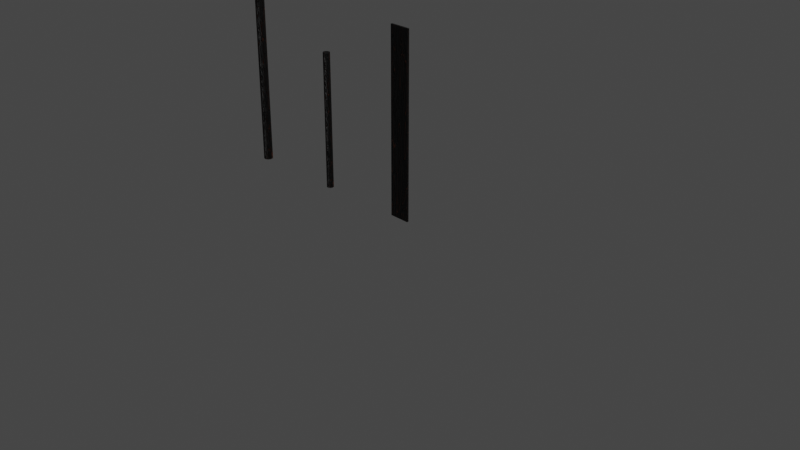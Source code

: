 # Source: PostCollection.blend  (saved by Blender 3.3.6; exported with 4.5.12 LTS)
import bpy
from mathutils import Matrix  # noqa: F401  (used for matrix-valued properties, if any)

bpy.ops.wm.read_factory_settings(use_empty=True)
scene = bpy.context.scene
scene.name = 'Scene'

# ---- collections
col_collection = bpy.data.collections.new('Collection'); scene.collection.children.link(col_collection)

# ---- materials (node trees are filled in below, after node groups)
mat_artwood = bpy.data.materials.new('ArtWood')
mat_artwood.use_transparent_shadow = False

# ---- node groups
ng_auto_smooth = bpy.data.node_groups.new('Auto Smooth', 'GeometryNodeTree')
_s = ng_auto_smooth.interface.new_socket(name='Geometry', in_out='OUTPUT', socket_type='NodeSocketGeometry')
_s = ng_auto_smooth.interface.new_socket(name='Geometry', in_out='INPUT', socket_type='NodeSocketGeometry')
_s = ng_auto_smooth.interface.new_socket(name='Angle', in_out='INPUT', socket_type='NodeSocketFloat')
_s.subtype = 'ANGLE'
_s.min_value = 0.0
_s.max_value = 3.142
ng_auto_smooth.is_modifier = True
_N = ng_auto_smooth.nodes; _L = ng_auto_smooth.links
n0 = _N.new('NodeGroupOutput'); n0.name = 'Group Output'; n0.location = (480, -100)
n1 = _N.new('NodeGroupInput'); n1.name = 'Group Input'; n1.location = (-420, -300)
n2 = _N.new('NodeGroupInput'); n2.name = 'Group Input.001'; n2.location = (-60, -100)
n3 = _N.new('GeometryNodeSetShadeSmooth'); n3.name = 'Set Shade Smooth'; n3.location = (120, -100)
n3.domain = 'EDGE'
n4 = _N.new('GeometryNodeSetShadeSmooth'); n4.name = 'Set Shade Smooth.001'; n4.location = (300, -100)
n5 = _N.new('GeometryNodeInputMeshEdgeAngle'); n5.name = 'Edge Angle'; n5.location = (-420, -220)
n6 = _N.new('GeometryNodeInputEdgeSmooth'); n6.name = 'Is Edge Smooth'; n6.location = (-60, -160)
n7 = _N.new('GeometryNodeInputShadeSmooth'); n7.name = 'Is Face Smooth'; n7.location = (-240, -340)
n8 = _N.new('FunctionNodeBooleanMath'); n8.name = 'Boolean Math'; n8.location = (-60, -220)
n9 = _N.new('FunctionNodeCompare'); n9.name = 'Compare'; n9.location = (-240, -180)
n9.operation = 'LESS_EQUAL'
_L.new(n5.outputs[0], n9.inputs[0])
_L.new(n4.outputs[0], n0.inputs[0])
_L.new(n1.outputs[1], n9.inputs[1])
_L.new(n9.outputs[0], n8.inputs[0])
_L.new(n7.outputs[0], n8.inputs[1])
_L.new(n2.outputs[0], n3.inputs[0])
_L.new(n6.outputs[0], n3.inputs[1])
_L.new(n3.outputs[0], n4.inputs[0])
_L.new(n8.outputs[0], n3.inputs[2])
n0.is_active_output = True

# ---- material node trees
mat_artwood.use_nodes = True; mat_artwood.node_tree.nodes.clear()
_N = mat_artwood.node_tree.nodes; _L = mat_artwood.node_tree.links
n0 = _N.new('ShaderNodeTexNoise'); n0.name = 'Musgrave Texture.001'; n0.location = (-760, 214)
n0.width = 150
n0.normalize = False
n0.inputs[3].default_value = 1.0
n0.inputs[4].default_value = 0.25
n1 = _N.new('ShaderNodeOutputMaterial'); n1.name = 'Material Output'; n1.location = (586, 287)
n2 = _N.new('ShaderNodeBsdfPrincipled'); n2.name = 'Principled BSDF'; n2.location = (335, 276)
n2.distribution = 'GGX'
n2.subsurface_method = 'RANDOM_WALK_SKIN'
n2.inputs[3].default_value = 1.45
n2.inputs[27].default_value = (0.0, 0.0, 0.0, 1.0)
n2.inputs[28].default_value = 1.0
n3 = _N.new('ShaderNodeTexNoise'); n3.name = 'Musgrave Texture'; n3.location = (-509, 211)
n3.width = 150
n3.normalize = False
n3.inputs[3].default_value = 1.0
n3.inputs[4].default_value = 0.25
n4 = _N.new('ShaderNodeValToRGB'); n4.name = 'ColorRamp'; n4.location = (-163, 222)
n4.color_ramp.interpolation = 'B_SPLINE'
while len(n4.color_ramp.elements) > 1: n4.color_ramp.elements.remove(n4.color_ramp.elements[-1])
n4.color_ramp.elements[0].position = 0.0; n4.color_ramp.elements[0].color = (0.3029, 0.1226, 0.09557, 1.0)
_e = n4.color_ramp.elements.new(0.9356); _e.color = (1.0, 0.6912, 0.2863, 1.0)
n5 = _N.new('ShaderNodeValToRGB'); n5.name = 'ColorRamp.001'; n5.location = (-176, 491)
while len(n5.color_ramp.elements) > 1: n5.color_ramp.elements.remove(n5.color_ramp.elements[-1])
n5.color_ramp.elements[0].position = 0.3144; n5.color_ramp.elements[0].color = (0.0, 0.0, 0.0, 1.0)
_e = n5.color_ramp.elements.new(0.6314); _e.color = (1.0, 0.2216, 0.04898, 1.0)
n6 = _N.new('ShaderNodeTexCoord'); n6.name = 'Texture Coordinate'; n6.location = (-1254, 202)
n7 = _N.new('ShaderNodeMapping'); n7.name = 'Mapping'; n7.location = (-991, 215)
n8 = _N.new('ShaderNodeBump'); n8.name = 'Bump'; n8.location = (141, -85)
n8.invert = True
n8.inputs[0].default_value = 0.7952
n8.inputs[1].default_value = 3.4
n8.inputs[2].default_value = 1.0
_L.new(n2.outputs[0], n1.inputs[0])
_L.new(n0.outputs[0], n3.inputs[0])
_L.new(n7.outputs[0], n0.inputs[0])
_L.new(n3.outputs[0], n4.inputs[0])
_L.new(n4.outputs[0], n8.inputs[3])
_L.new(n8.outputs[0], n2.inputs[5])
_L.new(n3.outputs[0], n5.inputs[0])
_L.new(n5.outputs[0], n2.inputs[0])
_L.new(n6.outputs[0], n7.inputs[0])
n1.is_active_output = True

# ---- world
world_world = bpy.data.worlds.new('World'); scene.world = world_world
world_world.use_nodes = True; world_world.node_tree.nodes.clear()
_N = world_world.node_tree.nodes; _L = world_world.node_tree.links
n0 = _N.new('ShaderNodeOutputWorld'); n0.name = 'World Output'; n0.location = (300, 300)
n1 = _N.new('ShaderNodeBackground'); n1.name = 'Background'; n1.location = (10, 300)
n1.inputs[0].default_value = (0.05088, 0.05088, 0.05088, 1.0)
_L.new(n1.outputs[0], n0.inputs[0])
n0.is_active_output = True
world_world.color = (0.05088, 0.05088, 0.05088)
world_world.use_sun_shadow = False
world_world.sun_shadow_jitter_overblur = 0.0

# ---- cameras
cam_camera = bpy.data.cameras.new('Camera')
cam_camera.clip_end = 100.0
cam_camera.ortho_scale = 7.314

# ---- lights
light_light = bpy.data.lights.new('Light', 'POINT')
light_light.transmission_factor = 0.0
light_light.energy = 1000.0
light_light.shadow_soft_size = 0.1
light_light.shadow_maximum_resolution = 0.006
light_light.use_absolute_resolution = True

# ---- meshes
me_post_cylinder_2m = bpy.data.meshes.new('post cylinder 2m')
me_post_cylinder_2m.from_pydata([(0.0, 0.05, -1.0), (0.0, 0.05, 1.0), (0.009755, 0.04904, -1.0), (0.009755, 0.04904, 1.0), (0.01913, 0.04619, -1.0), (0.01913, 0.04619, 1.0), (0.02778, 0.04157, -1.0), (0.02778, 0.04157, 1.0), (0.03536, 0.03536, -1.0), (0.03536, 0.03536, 1.0), (0.04157, 0.02778, -1.0), (0.04157, 0.02778, 1.0), (0.04619, 0.01913, -1.0), (0.04619, 0.01913, 1.0), (0.04904, 0.009755, -1.0), (0.04904, 0.009755, 1.0), (0.05, 0.0, -1.0), (0.05, 0.0, 1.0), (0.04904, -0.009755, -1.0), (0.04904, -0.009755, 1.0), (0.04619, -0.01913, -1.0), (0.04619, -0.01913, 1.0), (0.04157, -0.02778, -1.0), (0.04157, -0.02778, 1.0), (0.03536, -0.03536, -1.0), (0.03536, -0.03536, 1.0), (0.02778, -0.04157, -1.0), (0.02778, -0.04157, 1.0), (0.01913, -0.04619, -1.0), (0.01913, -0.04619, 1.0), (0.009755, -0.04904, -1.0), (0.009755, -0.04904, 1.0), (0.0, -0.05, -1.0), (0.0, -0.05, 1.0), (-0.009755, -0.04904, -1.0), (-0.009755, -0.04904, 1.0), (-0.01913, -0.04619, -1.0), (-0.01913, -0.04619, 1.0), (-0.02778, -0.04157, -1.0), (-0.02778, -0.04157, 1.0), (-0.03536, -0.03536, -1.0), (-0.03536, -0.03536, 1.0), (-0.04157, -0.02778, -1.0), (-0.04157, -0.02778, 1.0), (-0.04619, -0.01913, -1.0), (-0.04619, -0.01913, 1.0), (-0.04904, -0.009755, -1.0), (-0.04904, -0.009755, 1.0), (-0.05, 0.0, -1.0), (-0.05, 0.0, 1.0), (-0.04904, 0.009755, -1.0), (-0.04904, 0.009755, 1.0), (-0.04619, 0.01913, -1.0), (-0.04619, 0.01913, 1.0), (-0.04157, 0.02778, -1.0), (-0.04157, 0.02778, 1.0), (-0.03536, 0.03536, -1.0), (-0.03536, 0.03536, 1.0), (-0.02778, 0.04157, -1.0), (-0.02778, 0.04157, 1.0), (-0.01913, 0.04619, -1.0), (-0.01913, 0.04619, 1.0), (-0.009755, 0.04904, -1.0), (-0.009755, 0.04904, 1.0)], [], [(0, 1, 3, 2), (2, 3, 5, 4), (4, 5, 7, 6), (6, 7, 9, 8), (8, 9, 11, 10), (10, 11, 13, 12), (12, 13, 15, 14), (14, 15, 17, 16), (16, 17, 19, 18), (18, 19, 21, 20), (20, 21, 23, 22), (22, 23, 25, 24), (24, 25, 27, 26), (26, 27, 29, 28), (28, 29, 31, 30), (30, 31, 33, 32), (32, 33, 35, 34), (34, 35, 37, 36), (36, 37, 39, 38), (38, 39, 41, 40), (40, 41, 43, 42), (42, 43, 45, 44), (44, 45, 47, 46), (46, 47, 49, 48), (48, 49, 51, 50), (50, 51, 53, 52), (52, 53, 55, 54), (54, 55, 57, 56), (56, 57, 59, 58), (58, 59, 61, 60), (3, 1, 63, 61, 59, 57, 55, 53, 51, 49, 47, 45, 43, 41, 39, 37, 35, 33, 31, 29, 27, 25, 23, 21, 19, 17, 15, 13, 11, 9, 7, 5), (60, 61, 63, 62), (62, 63, 1, 0), (0, 2, 4, 6, 8, 10, 12, 14, 16, 18, 20, 22, 24, 26, 28, 30, 32, 34, 36, 38, 40, 42, 44, 46, 48, 50, 52, 54, 56, 58, 60, 62)])
me_post_cylinder_2m.polygons.foreach_set('use_smooth', [True] * 34)
_uv = me_post_cylinder_2m.uv_layers.new(name='UVMap')
_uv.uv.foreach_set('vector', [1.0, 0.5, 1.0, 1.0, 0.9688, 1.0, 0.9688, 0.5, 0.9688, 0.5, 0.9688, 1.0, 0.9375, 1.0, 0.9375, 0.5, 0.9375, 0.5, 0.9375, 1.0, 0.9062, 1.0, 0.9062, 0.5, 0.9062, 0.5, 0.9062, 1.0, 0.875, 1.0, 0.875, 0.5, 0.875, 0.5, 0.875, 1.0, 0.8438, 1.0, 0.8438, 0.5, 0.8438, 0.5, 0.8438, 1.0, 0.8125, 1.0, 0.8125, 0.5, 0.8125, 0.5, 0.8125, 1.0, 0.7812, 1.0, 0.7812, 0.5, 0.7812, 0.5, 0.7812, 1.0, 0.75, 1.0, 0.75, 0.5, 0.75, 0.5, 0.75, 1.0, 0.7188, 1.0, 0.7188, 0.5, 0.7188, 0.5, 0.7188, 1.0, 0.6875, 1.0, 0.6875, 0.5, 0.6875, 0.5, 0.6875, 1.0, 0.6562, 1.0, 0.6562, 0.5, 0.6562, 0.5, 0.6562, 1.0, 0.625, 1.0, 0.625, 0.5, 0.625, 0.5, 0.625, 1.0, 0.5938, 1.0, 0.5938, 0.5, 0.5938, 0.5, 0.5938, 1.0, 0.5625, 1.0, 0.5625, 0.5, 0.5625, 0.5, 0.5625, 1.0, 0.5312, 1.0, 0.5312, 0.5, 0.5312, 0.5, 0.5312, 1.0, 0.5, 1.0, 0.5, 0.5, 0.5, 0.5, 0.5, 1.0, 0.4688, 1.0, 0.4688, 0.5, 0.4688, 0.5, 0.4688, 1.0, 0.4375, 1.0, 0.4375, 0.5, 0.4375, 0.5, 0.4375, 1.0, 0.4062, 1.0, 0.4062, 0.5, 0.4062, 0.5, 0.4062, 1.0, 0.375, 1.0, 0.375, 0.5, 0.375, 0.5, 0.375, 1.0, 0.3438, 1.0, 0.3438, 0.5, 0.3438, 0.5, 0.3438, 1.0, 0.3125, 1.0, 0.3125, 0.5, 0.3125, 0.5, 0.3125, 1.0, 0.2812, 1.0, 0.2812, 0.5, 0.2812, 0.5, 0.2812, 1.0, 0.25, 1.0, 0.25, 0.5, 0.25, 0.5, 0.25, 1.0, 0.2188, 1.0, 0.2188, 0.5, 0.2188, 0.5, 0.2188, 1.0, 0.1875, 1.0, 0.1875, 0.5, 0.1875, 0.5, 0.1875, 1.0, 0.1562, 1.0, 0.1562, 0.5, 0.1562, 0.5, 0.1562, 1.0, 0.125, 1.0, 0.125, 0.5, 0.125, 0.5, 0.125, 1.0, 0.09375, 1.0, 0.09375, 0.5, 0.09375, 0.5, 0.09375, 1.0, 0.0625, 1.0, 0.0625, 0.5, 0.2968, 0.4854, 0.25, 0.49, 0.2032, 0.4854, 0.1582, 0.4717, 0.1167, 0.4496, 0.08029, 0.4197, 0.05045, 0.3833, 0.02827, 0.3418, 0.01461, 0.2968, 0.01, 0.25, 0.01461, 0.2032, 0.02827, 0.1582, 0.05045, 0.1167, 0.08029, 0.08029, 0.1167, 0.05045, 0.1582, 0.02827, 0.2032, 0.01461, 0.25, 0.01, 0.2968, 0.01461, 0.3418, 0.02827, 0.3833, 0.05045, 0.4197, 0.08029, 0.4496, 0.1167, 0.4717, 0.1582, 0.4854, 0.2032, 0.49, 0.25, 0.4854, 0.2968, 0.4717, 0.3418, 0.4496, 0.3833, 0.4197, 0.4197, 0.3833, 0.4496, 0.3418, 0.4717, 0.0625, 0.5, 0.0625, 1.0, 0.03125, 1.0, 0.03125, 0.5, 0.03125, 0.5, 0.03125, 1.0, 0.0, 1.0, 0.0, 0.5, 0.75, 0.49, 0.7968, 0.4854, 0.8418, 0.4717, 0.8833, 0.4496, 0.9197, 0.4197, 0.9496, 0.3833, 0.9717, 0.3418, 0.9854, 0.2968, 0.99, 0.25, 0.9854, 0.2032, 0.9717, 0.1582, 0.9496, 0.1167, 0.9197, 0.08029, 0.8833, 0.05045, 0.8418, 0.02827, 0.7968, 0.01461, 0.75, 0.01, 0.7032, 0.01461, 0.6582, 0.02827, 0.6167, 0.05045, 0.5803, 0.08029, 0.5504, 0.1167, 0.5283, 0.1582, 0.5146, 0.2032, 0.51, 0.25, 0.5146, 0.2968, 0.5283, 0.3418, 0.5504, 0.3833, 0.5803, 0.4197, 0.6167, 0.4496, 0.6582, 0.4717, 0.7032, 0.4854])
me_post_cylinder_2m.materials.append(mat_artwood)
me_post_cylinder_2m.update()
me_post_cylinder_1_5m = bpy.data.meshes.new('post cylinder 1.5m')
me_post_cylinder_1_5m.from_pydata([(0.0, 0.05, -1.0), (0.0, 0.05, 1.0), (0.009755, 0.04904, -1.0), (0.009755, 0.04904, 1.0), (0.01913, 0.04619, -1.0), (0.01913, 0.04619, 1.0), (0.02778, 0.04157, -1.0), (0.02778, 0.04157, 1.0), (0.03536, 0.03536, -1.0), (0.03536, 0.03536, 1.0), (0.04157, 0.02778, -1.0), (0.04157, 0.02778, 1.0), (0.04619, 0.01913, -1.0), (0.04619, 0.01913, 1.0), (0.04904, 0.009755, -1.0), (0.04904, 0.009755, 1.0), (0.05, 0.0, -1.0), (0.05, 0.0, 1.0), (0.04904, -0.009755, -1.0), (0.04904, -0.009755, 1.0), (0.04619, -0.01913, -1.0), (0.04619, -0.01913, 1.0), (0.04157, -0.02778, -1.0), (0.04157, -0.02778, 1.0), (0.03536, -0.03536, -1.0), (0.03536, -0.03536, 1.0), (0.02778, -0.04157, -1.0), (0.02778, -0.04157, 1.0), (0.01913, -0.04619, -1.0), (0.01913, -0.04619, 1.0), (0.009755, -0.04904, -1.0), (0.009755, -0.04904, 1.0), (0.0, -0.05, -1.0), (0.0, -0.05, 1.0), (-0.009755, -0.04904, -1.0), (-0.009755, -0.04904, 1.0), (-0.01913, -0.04619, -1.0), (-0.01913, -0.04619, 1.0), (-0.02778, -0.04157, -1.0), (-0.02778, -0.04157, 1.0), (-0.03536, -0.03536, -1.0), (-0.03536, -0.03536, 1.0), (-0.04157, -0.02778, -1.0), (-0.04157, -0.02778, 1.0), (-0.04619, -0.01913, -1.0), (-0.04619, -0.01913, 1.0), (-0.04904, -0.009755, -1.0), (-0.04904, -0.009755, 1.0), (-0.05, 0.0, -1.0), (-0.05, 0.0, 1.0), (-0.04904, 0.009755, -1.0), (-0.04904, 0.009755, 1.0), (-0.04619, 0.01913, -1.0), (-0.04619, 0.01913, 1.0), (-0.04157, 0.02778, -1.0), (-0.04157, 0.02778, 1.0), (-0.03536, 0.03536, -1.0), (-0.03536, 0.03536, 1.0), (-0.02778, 0.04157, -1.0), (-0.02778, 0.04157, 1.0), (-0.01913, 0.04619, -1.0), (-0.01913, 0.04619, 1.0), (-0.009755, 0.04904, -1.0), (-0.009755, 0.04904, 1.0)], [], [(0, 1, 3, 2), (2, 3, 5, 4), (4, 5, 7, 6), (6, 7, 9, 8), (8, 9, 11, 10), (10, 11, 13, 12), (12, 13, 15, 14), (14, 15, 17, 16), (16, 17, 19, 18), (18, 19, 21, 20), (20, 21, 23, 22), (22, 23, 25, 24), (24, 25, 27, 26), (26, 27, 29, 28), (28, 29, 31, 30), (30, 31, 33, 32), (32, 33, 35, 34), (34, 35, 37, 36), (36, 37, 39, 38), (38, 39, 41, 40), (40, 41, 43, 42), (42, 43, 45, 44), (44, 45, 47, 46), (46, 47, 49, 48), (48, 49, 51, 50), (50, 51, 53, 52), (52, 53, 55, 54), (54, 55, 57, 56), (56, 57, 59, 58), (58, 59, 61, 60), (3, 1, 63, 61, 59, 57, 55, 53, 51, 49, 47, 45, 43, 41, 39, 37, 35, 33, 31, 29, 27, 25, 23, 21, 19, 17, 15, 13, 11, 9, 7, 5), (60, 61, 63, 62), (62, 63, 1, 0), (0, 2, 4, 6, 8, 10, 12, 14, 16, 18, 20, 22, 24, 26, 28, 30, 32, 34, 36, 38, 40, 42, 44, 46, 48, 50, 52, 54, 56, 58, 60, 62)])
me_post_cylinder_1_5m.polygons.foreach_set('use_smooth', [True] * 34)
_uv = me_post_cylinder_1_5m.uv_layers.new(name='UVMap')
_uv.uv.foreach_set('vector', [1.0, 0.5, 1.0, 1.0, 0.9688, 1.0, 0.9688, 0.5, 0.9688, 0.5, 0.9688, 1.0, 0.9375, 1.0, 0.9375, 0.5, 0.9375, 0.5, 0.9375, 1.0, 0.9062, 1.0, 0.9062, 0.5, 0.9062, 0.5, 0.9062, 1.0, 0.875, 1.0, 0.875, 0.5, 0.875, 0.5, 0.875, 1.0, 0.8438, 1.0, 0.8438, 0.5, 0.8438, 0.5, 0.8438, 1.0, 0.8125, 1.0, 0.8125, 0.5, 0.8125, 0.5, 0.8125, 1.0, 0.7812, 1.0, 0.7812, 0.5, 0.7812, 0.5, 0.7812, 1.0, 0.75, 1.0, 0.75, 0.5, 0.75, 0.5, 0.75, 1.0, 0.7188, 1.0, 0.7188, 0.5, 0.7188, 0.5, 0.7188, 1.0, 0.6875, 1.0, 0.6875, 0.5, 0.6875, 0.5, 0.6875, 1.0, 0.6562, 1.0, 0.6562, 0.5, 0.6562, 0.5, 0.6562, 1.0, 0.625, 1.0, 0.625, 0.5, 0.625, 0.5, 0.625, 1.0, 0.5938, 1.0, 0.5938, 0.5, 0.5938, 0.5, 0.5938, 1.0, 0.5625, 1.0, 0.5625, 0.5, 0.5625, 0.5, 0.5625, 1.0, 0.5312, 1.0, 0.5312, 0.5, 0.5312, 0.5, 0.5312, 1.0, 0.5, 1.0, 0.5, 0.5, 0.5, 0.5, 0.5, 1.0, 0.4688, 1.0, 0.4688, 0.5, 0.4688, 0.5, 0.4688, 1.0, 0.4375, 1.0, 0.4375, 0.5, 0.4375, 0.5, 0.4375, 1.0, 0.4062, 1.0, 0.4062, 0.5, 0.4062, 0.5, 0.4062, 1.0, 0.375, 1.0, 0.375, 0.5, 0.375, 0.5, 0.375, 1.0, 0.3438, 1.0, 0.3438, 0.5, 0.3438, 0.5, 0.3438, 1.0, 0.3125, 1.0, 0.3125, 0.5, 0.3125, 0.5, 0.3125, 1.0, 0.2812, 1.0, 0.2812, 0.5, 0.2812, 0.5, 0.2812, 1.0, 0.25, 1.0, 0.25, 0.5, 0.25, 0.5, 0.25, 1.0, 0.2188, 1.0, 0.2188, 0.5, 0.2188, 0.5, 0.2188, 1.0, 0.1875, 1.0, 0.1875, 0.5, 0.1875, 0.5, 0.1875, 1.0, 0.1562, 1.0, 0.1562, 0.5, 0.1562, 0.5, 0.1562, 1.0, 0.125, 1.0, 0.125, 0.5, 0.125, 0.5, 0.125, 1.0, 0.09375, 1.0, 0.09375, 0.5, 0.09375, 0.5, 0.09375, 1.0, 0.0625, 1.0, 0.0625, 0.5, 0.2968, 0.4854, 0.25, 0.49, 0.2032, 0.4854, 0.1582, 0.4717, 0.1167, 0.4496, 0.08029, 0.4197, 0.05045, 0.3833, 0.02827, 0.3418, 0.01461, 0.2968, 0.01, 0.25, 0.01461, 0.2032, 0.02827, 0.1582, 0.05045, 0.1167, 0.08029, 0.08029, 0.1167, 0.05045, 0.1582, 0.02827, 0.2032, 0.01461, 0.25, 0.01, 0.2968, 0.01461, 0.3418, 0.02827, 0.3833, 0.05045, 0.4197, 0.08029, 0.4496, 0.1167, 0.4717, 0.1582, 0.4854, 0.2032, 0.49, 0.25, 0.4854, 0.2968, 0.4717, 0.3418, 0.4496, 0.3833, 0.4197, 0.4197, 0.3833, 0.4496, 0.3418, 0.4717, 0.0625, 0.5, 0.0625, 1.0, 0.03125, 1.0, 0.03125, 0.5, 0.03125, 0.5, 0.03125, 1.0, 0.0, 1.0, 0.0, 0.5, 0.75, 0.49, 0.7968, 0.4854, 0.8418, 0.4717, 0.8833, 0.4496, 0.9197, 0.4197, 0.9496, 0.3833, 0.9717, 0.3418, 0.9854, 0.2968, 0.99, 0.25, 0.9854, 0.2032, 0.9717, 0.1582, 0.9496, 0.1167, 0.9197, 0.08029, 0.8833, 0.05045, 0.8418, 0.02827, 0.7968, 0.01461, 0.75, 0.01, 0.7032, 0.01461, 0.6582, 0.02827, 0.6167, 0.05045, 0.5803, 0.08029, 0.5504, 0.1167, 0.5283, 0.1582, 0.5146, 0.2032, 0.51, 0.25, 0.5146, 0.2968, 0.5283, 0.3418, 0.5504, 0.3833, 0.5803, 0.4197, 0.6167, 0.4496, 0.6582, 0.4717, 0.7032, 0.4854])
me_post_cylinder_1_5m.materials.append(mat_artwood)
me_post_cylinder_1_5m.update()
me_plane = bpy.data.meshes.new('Plane')
me_plane.from_pydata([(-0.1151, 4.371e-08, -1.0), (0.1151, 4.371e-08, -1.0), (-0.1151, -4.371e-08, 1.0), (0.1151, -4.371e-08, 1.0)], [], [(0, 1, 3, 2)])
_uv = me_plane.uv_layers.new(name='UVMap')
_uv.uv.foreach_set('vector', [0.0, 0.0, 1.0, 0.0, 1.0, 1.0, 0.0, 1.0])
me_plane.materials.append(mat_artwood)
me_plane.update()

# ---- objects
ob_light = bpy.data.objects.new('Light', light_light)
ob_camera = bpy.data.objects.new('Camera', cam_camera)
ob_post_cylinder_2m = bpy.data.objects.new('post cylinder 2m', me_post_cylinder_2m)
ob_post_cylinder_1_5m = bpy.data.objects.new('post cylinder 1.5m', me_post_cylinder_1_5m)
ob_plane = bpy.data.objects.new('Plane', me_plane)

# ---- transforms, parenting, visibility, modifiers, constraints
ob_light.location = (4.076, 1.005, 5.904)
ob_light.rotation_euler = (0.6503, 0.05522, 1.866)
ob_light.lock_rotations_4d = False
ob_light.empty_display_type = 'ARROWS'
ob_light.color = (0.0, 0.0, 0.0, 0.0)
ob_light.lineart.crease_threshold = 0.0
ob_camera.location = (7.359, -6.926, 4.958)
ob_camera.rotation_euler = (1.109, 0.0, 0.8149)
ob_camera.lock_rotations_4d = False
ob_camera.empty_display_type = 'ARROWS'
ob_camera.color = (0.0, 0.0, 0.0, 0.0)
ob_camera.display_type = 'WIRE'
ob_camera.lineart.crease_threshold = 0.0
ob_post_cylinder_2m.location = (-2.172, 0.0, 0.9989)
_m = ob_post_cylinder_2m.modifiers.new('Auto Smooth', 'NODES')
_m.node_group = ng_auto_smooth
_gi = [s.identifier for s in ng_auto_smooth.interface.items_tree if s.item_type == 'SOCKET' and s.in_out == 'INPUT']
_m[_gi[1]] = 0.5236  # Angle
ob_post_cylinder_1_5m.location = (-1.08, -1.295e-08, 0.7501)
ob_post_cylinder_1_5m.scale = (0.75, 0.75, 0.75)
_m = ob_post_cylinder_1_5m.modifiers.new('Auto Smooth', 'NODES')
_m.node_group = ng_auto_smooth
_gi = [s.identifier for s in ng_auto_smooth.interface.items_tree if s.item_type == 'SOCKET' and s.in_out == 'INPUT']
_m[_gi[1]] = 0.5236  # Angle
ob_plane.location = (0.0, 0.0, 1.001)
ob_plane.scale = (1.0, 2.0, 1.0)
_m = ob_plane.modifiers.new('Solidify', 'SOLIDIFY')

# ---- collection membership
col_collection.objects.link(ob_light)
col_collection.objects.link(ob_camera)
col_collection.objects.link(ob_post_cylinder_2m)
col_collection.objects.link(ob_post_cylinder_1_5m)
col_collection.objects.link(ob_plane)

# ---- scene / render settings (as saved in the file)
scene.camera = ob_camera
scene.frame_start = 1; scene.frame_end = 250; scene.frame_set(0)
scene.render.engine = 'BLENDER_EEVEE_NEXT'
scene.cycles.sampling_pattern = 'TABULATED_SOBOL'
scene.cycles.use_light_tree = False
scene.view_settings.view_transform = 'Filmic'
bpy.context.view_layer.update()
